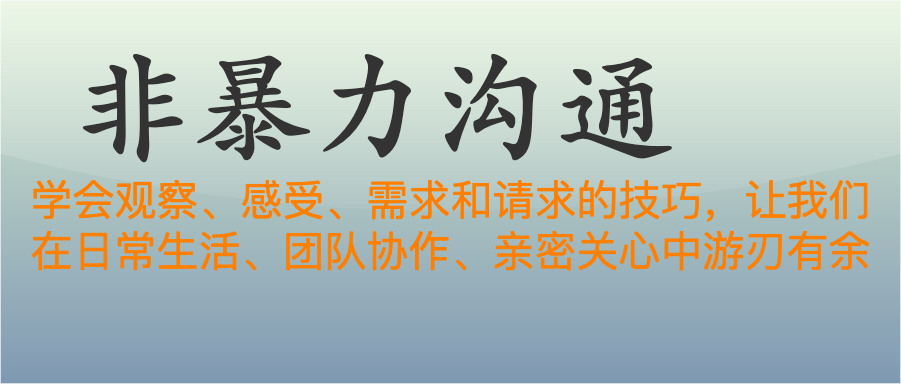

The diagram above was exported from draw.io. Its source (the exported page's mxGraphModel, read from the mxfile embedded in the PNG):
<mxGraphModel dx="1026" dy="772" grid="1" gridSize="10" guides="1" tooltips="1" connect="1" arrows="1" fold="1" page="1" pageScale="1" pageWidth="900" pageHeight="383" math="0" shadow="0">
  <root>
    <mxCell id="0" />
    <mxCell id="1" parent="0" />
    <mxCell id="v5awPFEotDlEYcYJcZ2H-3" value="" style="rounded=0;whiteSpace=wrap;html=1;spacingLeft=470;opacity=50;textOpacity=50;gradientColor=#003366;fillColor=#B9E0A5;glass=1;shadow=0;" parent="1" vertex="1">
      <mxGeometry width="900" height="383" as="geometry" />
    </mxCell>
    <mxCell id="v5awPFEotDlEYcYJcZ2H-1" value="&lt;font color=&quot;#333333&quot; size=&quot;1&quot; style=&quot;&quot;&gt;&lt;b style=&quot;font-size: 120px;&quot;&gt;非暴力沟通&lt;/b&gt;&lt;/font&gt;" style="text;html=1;align=left;verticalAlign=middle;resizable=0;points=[];autosize=1;strokeColor=none;fillColor=none;fontColor=default;fontFamily=Kaiti SC;" parent="1" vertex="1">
      <mxGeometry x="70" y="20" width="620" height="160" as="geometry" />
    </mxCell>
    <mxCell id="v5awPFEotDlEYcYJcZ2H-2" value="&lt;span style=&quot;font-family: 宋体; text-align: left;&quot;&gt;&lt;font color=&quot;#ff8000&quot; style=&quot;font-size: 42px;&quot;&gt;学会观察、感受、需求和请求的技巧，让我们&lt;/font&gt;&lt;/span&gt;&lt;div&gt;&lt;span style=&quot;font-family: 宋体; text-align: left;&quot;&gt;&lt;font color=&quot;#ff8000&quot; style=&quot;font-size: 42px;&quot;&gt;在日常生活、团队协作、亲密关心中游刃有余&lt;/font&gt;&lt;/span&gt;&lt;/div&gt;" style="text;html=1;align=center;verticalAlign=middle;resizable=0;points=[];autosize=1;strokeColor=none;fillColor=none;fontSize=22;fontColor=default;" parent="1" vertex="1">
      <mxGeometry x="20" y="170" width="860" height="110" as="geometry" />
    </mxCell>
  </root>
</mxGraphModel>